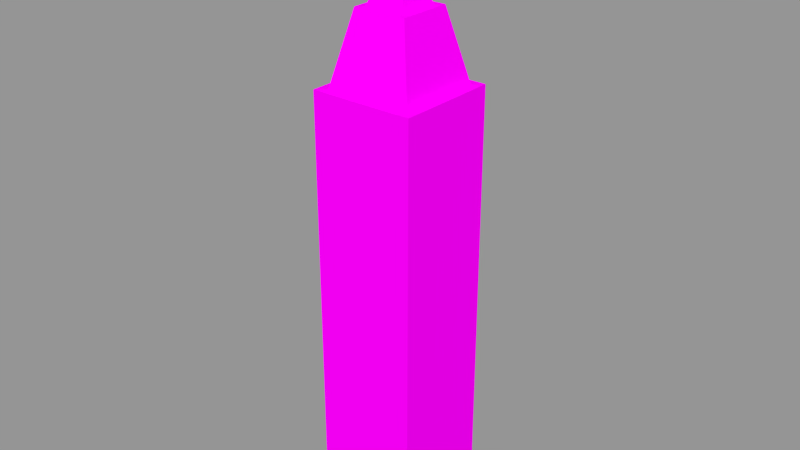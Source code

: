 # Source: hochaus3.blend  (saved by Blender 2.72.0; exported with 4.5.12 LTS)
import bpy
from mathutils import Matrix  # noqa: F401  (used for matrix-valued properties, if any)

bpy.ops.wm.read_factory_settings(use_empty=True)
scene = bpy.context.scene
scene.name = 'Scene'

# ---- collections
col_collection_1 = bpy.data.collections.new('Collection 1'); scene.collection.children.link(col_collection_1)

# ---- images (referenced by path relative to the original .blend; pixels are not part of the script)
import os
ASSET_DIR = os.environ.get("B2B_ASSET_DIR", "")  # directory of the original .blend (textures are referenced by path, not embedded)
HERE = os.path.dirname(os.path.abspath(__file__))  # packed textures are extracted next to this script under _unpacked/

def load_image(name, relpath, width, height, colorspace="sRGB"):
    """Load a texture the original file referenced (path relative to the .blend, or extracted next to this script)."""
    p = next((c for c in (os.path.join(HERE, relpath), os.path.join(ASSET_DIR, relpath)) if relpath and os.path.exists(c)), "")
    if p:
        img = bpy.data.images.load(p, check_existing=True)
        img.name = name
    else:  # same state as the original file: an image datablock whose file is absent (Cycles renders it pink)
        img = bpy.data.images.new(name, width, height)
        img.source = "FILE"
        img.filepath = "//" + (relpath or name)
    img.colorspace_settings.name = colorspace
    return img
img_pp30291206_skyscraper_window_repetition_photography_jpg_001 = load_image('PP30291206-Skyscraper-window-repetition-photography.jpg.001', 'PP30291206-Skyscraper-window-repetition-photography.jpg', 1024, 1024, 'sRGB')
img_schwarzes_glas_jpg = load_image('schwarzes glas.jpg', 'schwarzes glas.jpg', 1024, 1024, 'sRGB')
img_blauefenster_jpg = load_image('blauefenster.jpg', 'blauefenster.jpg', 1024, 1024, 'sRGB')

# ---- materials (node trees are filled in below, after node groups)
mat_material_004 = bpy.data.materials.new('Material.004')
mat_material_004.alpha_threshold = 0.0
mat_material_004.roughness = 0.5
mat_material_005 = bpy.data.materials.new('Material.005')
mat_material_005.alpha_threshold = 0.0
mat_material_005.roughness = 0.5
mat_material = bpy.data.materials.new('Material')
mat_material.alpha_threshold = 0.0
mat_material.roughness = 0.5
mat_material_001 = bpy.data.materials.new('Material.001')
mat_material_001.alpha_threshold = 0.0
mat_material_001.roughness = 0.5
mat_material_002 = bpy.data.materials.new('Material.002')
mat_material_002.alpha_threshold = 0.0
mat_material_002.roughness = 0.5
mat_material_003 = bpy.data.materials.new('Material.003')
mat_material_003.alpha_threshold = 0.0
mat_material_003.roughness = 0.5
mat_material_006 = bpy.data.materials.new('Material.006')
mat_material_006.alpha_threshold = 0.0
mat_material_006.roughness = 0.5
mat_material_007 = bpy.data.materials.new('Material.007')
mat_material_007.alpha_threshold = 0.0
mat_material_007.roughness = 0.5
mat_material_008 = bpy.data.materials.new('Material.008')
mat_material_008.alpha_threshold = 0.0
mat_material_008.roughness = 0.5

# ---- material node trees
mat_material_004.use_nodes = True; mat_material_004.node_tree.nodes.clear()
_N = mat_material_004.node_tree.nodes; _L = mat_material_004.node_tree.links
n0 = _N.new('ShaderNodeOutputMaterial'); n0.name = 'Material Output'; n0.location = (300, 300)
n1 = _N.new('ShaderNodeBsdfGlass'); n1.name = 'Glass BSDF'; n1.location = (10, 300)
n1.distribution = 'BECKMANN'
n1.inputs[0].default_value = (0.2668, 0.2668, 0.2668, 1.0)
n1.inputs[1].default_value = 0.7515
n1.inputs[2].default_value = 1.45
_L.new(n1.outputs[0], n0.inputs[0])
n0.is_active_output = True
mat_material_005.use_nodes = True; mat_material_005.node_tree.nodes.clear()
_N = mat_material_005.node_tree.nodes; _L = mat_material_005.node_tree.links
n0 = _N.new('ShaderNodeOutputMaterial'); n0.name = 'Material Output'; n0.location = (300, 300)
n1 = _N.new('ShaderNodeBsdfGlass'); n1.name = 'Glass BSDF'; n1.location = (10, 300)
n1.distribution = 'BECKMANN'
n1.inputs[0].default_value = (0.1376, 0.1376, 0.1376, 1.0)
n1.inputs[1].default_value = 0.7758
n1.inputs[2].default_value = 1.45
_L.new(n1.outputs[0], n0.inputs[0])
n0.is_active_output = True
mat_material.use_nodes = True; mat_material.node_tree.nodes.clear()
_N = mat_material.node_tree.nodes; _L = mat_material.node_tree.links
n0 = _N.new('ShaderNodeOutputMaterial'); n0.name = 'Material Output'; n0.location = (300, 300)
n1 = _N.new('ShaderNodeBsdfDiffuse'); n1.name = 'Diffuse BSDF'; n1.location = (10, 300)
n1.inputs[0].default_value = (0.03103, 0.0365, 0.03741, 1.0)
_L.new(n1.outputs[0], n0.inputs[0])
n0.is_active_output = True
mat_material_001.use_nodes = True; mat_material_001.node_tree.nodes.clear()
_N = mat_material_001.node_tree.nodes; _L = mat_material_001.node_tree.links
n0 = _N.new('ShaderNodeOutputMaterial'); n0.name = 'Material Output'; n0.location = (300, 300)
n1 = _N.new('ShaderNodeBsdfDiffuse'); n1.name = 'Diffuse BSDF'; n1.location = (10, 300)
n2 = _N.new('ShaderNodeTexImage'); n2.name = 'Image Texture'; n2.location = (-180, 300)
n2.width = 140
n2.image = img_pp30291206_skyscraper_window_repetition_photography_jpg_001
_L.new(n1.outputs[0], n0.inputs[0])
_L.new(n2.outputs[0], n1.inputs[0])
n0.is_active_output = True
mat_material_002.use_nodes = True; mat_material_002.node_tree.nodes.clear()
_N = mat_material_002.node_tree.nodes; _L = mat_material_002.node_tree.links
n0 = _N.new('ShaderNodeOutputMaterial'); n0.name = 'Material Output'; n0.location = (300, 300)
n1 = _N.new('ShaderNodeBsdfGlass'); n1.name = 'Glass BSDF'; n1.location = (10, 300)
n1.distribution = 'BECKMANN'
n1.inputs[0].default_value = (0.4292, 0.4292, 0.4292, 1.0)
n1.inputs[1].default_value = 0.7218
n1.inputs[2].default_value = 1.45
_L.new(n1.outputs[0], n0.inputs[0])
n0.is_active_output = True
mat_material_003.use_nodes = True; mat_material_003.node_tree.nodes.clear()
_N = mat_material_003.node_tree.nodes; _L = mat_material_003.node_tree.links
n0 = _N.new('ShaderNodeOutputMaterial'); n0.name = 'Material Output'; n0.location = (300, 300)
n1 = _N.new('ShaderNodeBsdfGlass'); n1.name = 'Glass BSDF'; n1.location = (10, 300)
n1.distribution = 'BECKMANN'
n1.inputs[0].default_value = (0.1282, 0.1282, 0.1282, 1.0)
n1.inputs[1].default_value = 0.7391
n1.inputs[2].default_value = 1.45
_L.new(n1.outputs[0], n0.inputs[0])
n0.is_active_output = True
mat_material_006.use_nodes = True; mat_material_006.node_tree.nodes.clear()
_N = mat_material_006.node_tree.nodes; _L = mat_material_006.node_tree.links
n0 = _N.new('ShaderNodeOutputMaterial'); n0.name = 'Material Output'; n0.location = (300, 300)
n1 = _N.new('ShaderNodeBsdfDiffuse'); n1.name = 'Diffuse BSDF'; n1.location = (100, 300)
n1.inputs[0].default_value = (0.08487, 0.1231, 0.1376, 1.0)
_L.new(n1.outputs[0], n0.inputs[0])
n0.is_active_output = True
mat_material_007.use_nodes = True; mat_material_007.node_tree.nodes.clear()
_N = mat_material_007.node_tree.nodes; _L = mat_material_007.node_tree.links
n0 = _N.new('ShaderNodeOutputMaterial'); n0.name = 'Material Output'; n0.location = (300, 300)
n1 = _N.new('ShaderNodeBsdfDiffuse'); n1.name = 'Diffuse BSDF'; n1.location = (10, 300)
n2 = _N.new('ShaderNodeTexImage'); n2.name = 'Image Texture'; n2.location = (-180, 300)
n2.width = 140
n2.image = img_schwarzes_glas_jpg
_L.new(n1.outputs[0], n0.inputs[0])
_L.new(n2.outputs[0], n1.inputs[0])
n0.is_active_output = True
mat_material_008.use_nodes = True; mat_material_008.node_tree.nodes.clear()
_N = mat_material_008.node_tree.nodes; _L = mat_material_008.node_tree.links
n0 = _N.new('ShaderNodeOutputMaterial'); n0.name = 'Material Output'; n0.location = (300, 300)
n1 = _N.new('ShaderNodeBsdfDiffuse'); n1.name = 'Diffuse BSDF'; n1.location = (10, 300)
n2 = _N.new('ShaderNodeTexImage'); n2.name = 'Image Texture'; n2.location = (-180, 300)
n2.width = 140
n2.image = img_blauefenster_jpg
_L.new(n1.outputs[0], n0.inputs[0])
_L.new(n2.outputs[0], n1.inputs[0])
n0.is_active_output = True

# ---- meshes
me_circle = bpy.data.meshes.new('Circle')
me_circle.from_pydata([(0.0, 1.0, 0.0), (-0.1951, 0.9808, 0.0), (-0.3827, 0.9239, 0.0), (-0.5556, 0.8315, 0.0), (-0.7071, 0.7071, 0.0), (-0.8315, 0.5556, 0.0), (-0.9239, 0.3827, 0.0), (-0.9808, 0.1951, 0.0), (-1.0, 7.55e-08, 0.0), (-0.9808, -0.1951, 0.0), (-0.9239, -0.3827, 0.0), (-0.8315, -0.5556, 0.0), (-0.7071, -0.7071, 0.0), (-0.5556, -0.8315, 0.0), (-0.3827, -0.9239, 0.0), (-0.1951, -0.9808, 0.0), (3.258e-07, -1.0, 0.0), (0.1951, -0.9808, 0.0), (0.3827, -0.9239, 0.0), (0.5556, -0.8315, 0.0), (0.7071, -0.7071, 0.0), (0.8315, -0.5556, 0.0), (0.9239, -0.3827, 0.0), (0.9808, -0.1951, 0.0), (1.0, 9.656e-07, 0.0), (0.9808, 0.1951, 0.0), (0.9239, 0.3827, 0.0), (0.8315, 0.5556, 0.0), (0.7071, 0.7071, 0.0), (0.5556, 0.8315, 0.0), (0.3827, 0.9239, 0.0), (0.1951, 0.9808, 0.0), (-1.198e-07, 0.004345, 9.498), (-0.0008477, 0.004261, 9.498), (-0.001663, 0.004014, 9.498), (-0.002414, 0.003613, 9.498), (-0.003072, 0.003072, 9.498), (-0.003612, 0.002414, 9.498), (-0.004014, 0.001663, 9.498), (-0.004261, 0.0008478, 9.498), (-0.004345, 2.809e-07, 9.498), (-0.004261, -0.0008473, 9.498), (-0.004014, -0.001662, 9.498), (-0.003612, -0.002413, 9.498), (-0.003072, -0.003072, 9.498), (-0.002414, -0.003612, 9.498), (-0.001663, -0.004013, 9.498), (-0.0008477, -0.004261, 9.498), (-1.184e-07, -0.004344, 9.498), (0.0008474, -0.004261, 9.498), (0.001662, -0.004013, 9.498), (0.002414, -0.003612, 9.498), (0.003072, -0.003072, 9.498), (0.003612, -0.002413, 9.498), (0.004014, -0.001662, 9.498), (0.004261, -0.0008473, 9.498), (0.004344, 2.848e-07, 9.498), (0.004261, 0.0008478, 9.498), (0.004014, 0.001663, 9.498), (0.003612, 0.002414, 9.498), (0.003072, 0.003072, 9.498), (0.002414, 0.003613, 9.498), (0.001662, 0.004014, 9.498), (0.0008474, 0.004261, 9.498)], [], [(1, 0, 31, 30, 29, 28, 27, 26, 25, 24, 23, 22, 21, 20, 19, 18, 17, 16, 15, 14, 13, 12, 11, 10, 9, 8, 7, 6, 5, 4, 3, 2), (33, 34, 35, 36, 37, 38, 39, 40, 41, 42, 43, 44, 45, 46, 47, 48, 49, 50, 51, 52, 53, 54, 55, 56, 57, 58, 59, 60, 61, 62, 63, 32), (0, 1, 33, 32), (27, 28, 60, 59), (14, 15, 47, 46), (1, 2, 34, 33), (28, 29, 61, 60), (15, 16, 48, 47), (2, 3, 35, 34), (29, 30, 62, 61), (16, 17, 49, 48), (3, 4, 36, 35), (30, 31, 63, 62), (17, 18, 50, 49), (4, 5, 37, 36), (31, 0, 32, 63), (18, 19, 51, 50), (5, 6, 38, 37), (19, 20, 52, 51), (6, 7, 39, 38), (20, 21, 53, 52), (7, 8, 40, 39), (21, 22, 54, 53), (8, 9, 41, 40), (22, 23, 55, 54), (9, 10, 42, 41), (23, 24, 56, 55), (10, 11, 43, 42), (24, 25, 57, 56), (11, 12, 44, 43), (25, 26, 58, 57), (12, 13, 45, 44), (26, 27, 59, 58), (13, 14, 46, 45)])
me_circle.polygons.foreach_set('material_index', [2, 2, 2, 2, 2, 2, 2, 2, 2, 2, 2, 2, 2, 2, 2, 2, 2, 2, 2, 2, 2, 2, 2, 2, 2, 2, 2, 2, 2, 2, 2, 2, 2, 2])
me_circle.materials.append(mat_material_004)
me_circle.materials.append(mat_material_005)
me_circle.materials.append(mat_material)
me_circle.use_remesh_preserve_volume = False
me_circle.use_remesh_preserve_attributes = False
me_circle.use_mirror_vertex_groups = False
me_circle.update()
me_plane = bpy.data.meshes.new('Plane')
me_plane.from_pydata([(-1.0, -1.0, 0.0), (1.0, -1.0, 0.0), (-1.0, 1.0, 0.0), (1.0, 1.0, 0.0), (-1.0, -1.0, 8.315), (1.0, -1.0, 8.315), (-1.0, 1.0, 8.315), (1.0, 1.0, 8.315), (-0.8278, -0.8278, 8.315), (0.8278, -0.8278, 8.315), (-0.8278, 0.8278, 8.315), (0.8278, 0.8278, 8.315), (-0.5119, -0.5119, 9.674), (0.5119, -0.5119, 9.674), (-0.5119, 0.5119, 9.674), (0.5119, 0.5119, 9.674), (-0.3866, -0.3866, 9.674), (0.3866, -0.3866, 9.674), (-0.3866, 0.3866, 9.674), (0.3866, 0.3866, 9.674), (-0.1484, -0.1484, 10.4), (0.1484, -0.1484, 10.4), (-0.1484, 0.1484, 10.4), (0.1484, 0.1484, 10.4)], [], [(0, 2, 3, 1), (5, 7, 11, 9), (3, 2, 6, 7), (0, 1, 5, 4), (1, 3, 7, 5), (2, 0, 4, 6), (9, 11, 15, 13), (6, 4, 8, 10), (7, 6, 10, 11), (4, 5, 9, 8), (15, 14, 18, 19), (10, 8, 12, 14), (11, 10, 14, 15), (8, 9, 13, 12), (17, 19, 23, 21), (12, 13, 17, 16), (13, 15, 19, 17), (14, 12, 16, 18), (20, 21, 23, 22), (18, 16, 20, 22), (19, 18, 22, 23), (16, 17, 21, 20)])
me_plane.polygons.foreach_set('material_index', [5, 4, 5, 5, 5, 5, 5, 4, 4, 4, 5, 5, 5, 5, 5, 5, 5, 5, 5, 5, 5, 5])
_uv = me_plane.uv_layers.new(name='UVMap')
_uv.uv.foreach_set('vector', [0.6173, -1.074, 0.6173, -1.074, 0.6173, -1.074, 0.6173, -1.074, 1.874, -1.164, 1.874, -1.164, 1.874, -1.164, 1.874, -1.164, 1.874, -1.164, 1.367, -1.164, 1.367, 5.048, 1.874, 5.048, 1.874, -1.164, 1.372, -1.164, 1.372, 5.048, 1.874, 5.048, 1.874, -1.164, 1.362, -1.164, 1.362, 5.048, 1.874, 5.048, 1.874, -1.164, 1.362, -1.164, 1.362, 5.048, 1.874, 5.048, -0.3588, 1.603, 1.485, 1.603, 1.133, 3.594, -0.006982, 3.594, -0.5506, -0.3253, -0.5506, -3.257, -0.3588, -3.005, -0.3588, -0.5778, 0.6173, -1.074, 0.6173, -1.074, 0.6173, -1.074, 0.6173, -1.074, 1.874, -1.164, 1.874, -1.164, 1.874, -1.164, 1.874, -1.164, 1.133, 1.891, -0.006982, 1.891, 0.1326, 1.707, 0.9938, 1.707, 1.485, 1.603, -0.3588, 1.603, -0.006982, 3.594, 1.133, 3.594, 1.485, 1.603, -0.3588, 1.603, -0.006982, 3.594, 1.133, 3.594, -0.3588, 1.603, 1.485, 1.603, 1.133, 3.594, -0.006982, 3.594, 0.1326, 0.6621, 0.9938, 0.6621, 0.7285, 1.726, 0.3979, 1.726, -0.006982, 0.3902, 1.133, 0.3902, 0.9938, 0.5739, 0.1326, 0.5739, 1.133, 0.3902, 1.133, 1.891, 0.9938, 1.707, 0.9938, 0.5739, -0.006982, 1.891, -0.006982, 0.3902, 0.1326, 0.5739, 0.1326, 1.707, 0.6173, -1.074, 0.6173, -1.074, 0.6173, -1.074, 0.6173, -1.074, 0.9938, 0.6621, 0.1326, 0.6621, 0.3979, 1.726, 0.7285, 1.726, 0.9938, 0.6621, 0.1326, 0.6621, 0.3979, 1.726, 0.7285, 1.726, 0.1326, 0.6621, 0.9938, 0.6621, 0.7285, 1.726, 0.3979, 1.726])
me_plane.materials.append(mat_material_001)
me_plane.materials.append(mat_material_002)
me_plane.materials.append(mat_material_003)
me_plane.materials.append(mat_material_006)
me_plane.materials.append(mat_material_007)
me_plane.materials.append(mat_material_008)
me_plane.use_remesh_preserve_volume = False
me_plane.use_remesh_preserve_attributes = False
me_plane.use_mirror_vertex_groups = False
me_plane.update()

# ---- objects
ob_circle = bpy.data.objects.new('Circle', me_circle)
ob_plane = bpy.data.objects.new('Plane', me_plane)

# ---- transforms, parenting, visibility, modifiers, constraints
ob_circle.location = (-0.01685, 0.01047, 18.5)
ob_circle.scale = (0.216, 0.216, 0.216)
ob_circle.lineart.crease_threshold = 0.0
ob_plane.location = (0.0, 0.0, 0.0)
ob_plane.scale = (1.779, 1.779, 1.779)
ob_plane.lineart.crease_threshold = 0.0

# ---- collection membership
col_collection_1.objects.link(ob_circle)
col_collection_1.objects.link(ob_plane)

# ---- scene / render settings (as saved in the file)
scene.frame_start = 1; scene.frame_end = 250; scene.frame_set(1)
scene.render.engine = 'CYCLES'
scene.render.resolution_percentage = 50
scene.render.dither_intensity = 0.0
scene.cycles.use_denoising = False
scene.cycles.samples = 10
scene.cycles.sampling_pattern = 'TABULATED_SOBOL'
scene.cycles.light_sampling_threshold = 0.0
scene.cycles.use_adaptive_sampling = False
scene.cycles.use_light_tree = False
scene.cycles.blur_glossy = 0.0
scene.cycles.pixel_filter_type = 'GAUSSIAN'
scene.cycles.sample_clamp_indirect = 0.0
scene.view_settings.view_transform = 'Standard'
bpy.context.view_layer.update()

# ---- added for rendering (the .blend has no active camera and no usable light): camera, sun + grey world if the file has none
cam_auto = bpy.data.cameras.new('AutoCamera')
cam_auto.lens = 50.0
cam_auto.sensor_width = 36.0
cam_auto.clip_end = 1000.0
ob_auto_camera = bpy.data.objects.new('AutoCamera', cam_auto)
scene.collection.objects.link(ob_auto_camera)
ob_auto_camera.location = (19.5739, -23.4887, 25.9336)
ob_auto_camera.rotation_euler = (1.09748, -7.21219e-08, 0.694738)
scene.camera = ob_auto_camera
light_auto_sun = bpy.data.lights.new('AutoSun', 'SUN')
light_auto_sun.energy = 3.0
light_auto_sun.angle = 0.0523599
ob_auto_sun = bpy.data.objects.new('AutoSun', light_auto_sun)
scene.collection.objects.link(ob_auto_sun)
ob_auto_sun.rotation_euler = (0.872665, 0.174533, 0.523599)
if scene.world is None:
    world_auto = bpy.data.worlds.new('AutoWorld')
    world_auto.color = (0.3, 0.3, 0.3)
    scene.world = world_auto
bpy.context.view_layer.update()
